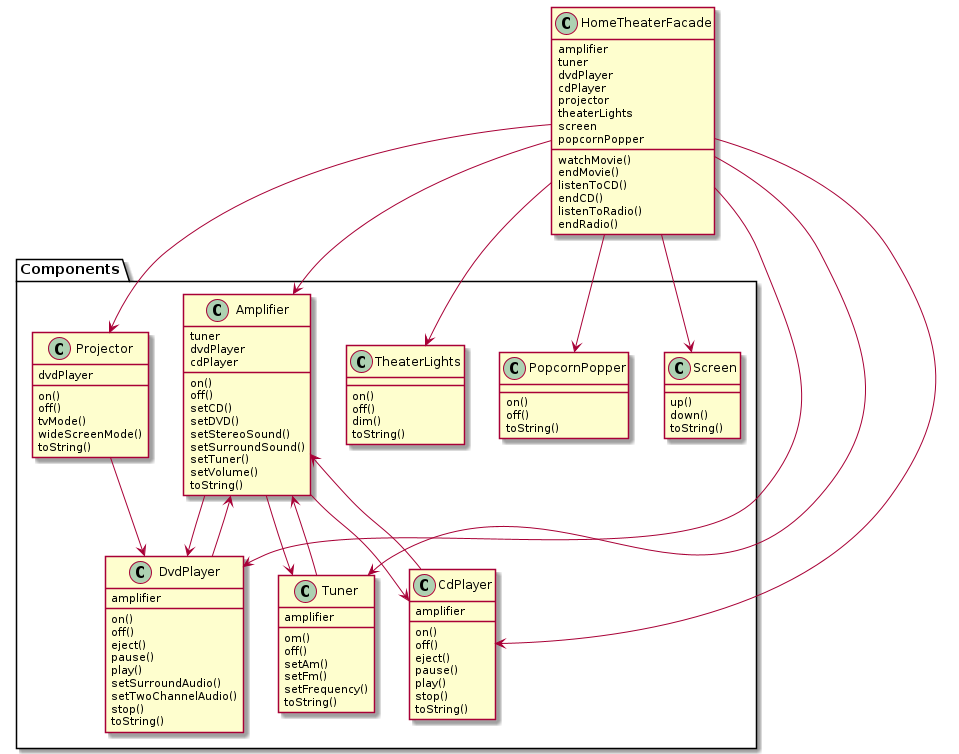

The diagram above was rendered by PlantUML. Its source (embedded in the PNG):
@startuml

class HomeTheaterFacade {
    amplifier
    tuner
    dvdPlayer
    cdPlayer
    projector
    theaterLights
    screen
    popcornPopper

    watchMovie()
    endMovie()
    listenToCD()
    endCD()
    listenToRadio()
    endRadio()
}

package Components {
    class Amplifier {
        tuner 
        dvdPlayer 
        cdPlayer 

        on()
        off()
        setCD()
        setDVD()
        setStereoSound()
        setSurroundSound()
        setTuner()
        setVolume()
        toString()
    }

    class Tuner {
        amplifier
        om()
        off()
        setAm()
        setFm()
        setFrequency()
        toString()
    }

    class CdPlayer {
        amplifier 

        on()
        off()
        eject()
        pause()
        play()
        stop()
        toString()
    }

    class Screen {
        up()
        down()
        toString()
    }

    class PopcornPopper {
        on()
        off()
        toString()
    }

    class TheaterLights {
        on()
        off()
        dim()
        toString()
    }

    class Projector {
        dvdPlayer 

        on()
        off()
        tvMode()
        wideScreenMode()
        toString()
    }

    class DvdPlayer {
        amplifier

        on()
        off()
        eject()
        pause()
        play()
        setSurroundAudio()
        setTwoChannelAudio()
        stop()
        toString()
    }
}

DvdPlayer         --> Amplifier
Amplifier         --> DvdPlayer
Projector         --> DvdPlayer
CdPlayer          --> Amplifier 
Amplifier         --> CdPlayer 
Amplifier         --> Tuner 
Tuner             --> Amplifier
HomeTheaterFacade --> Amplifier
HomeTheaterFacade --> Tuner
HomeTheaterFacade --> DvdPlayer
HomeTheaterFacade --> CdPlayer
HomeTheaterFacade --> Projector
HomeTheaterFacade --> TheaterLights
HomeTheaterFacade --> Screen
HomeTheaterFacade --> PopcornPopper

@enduml